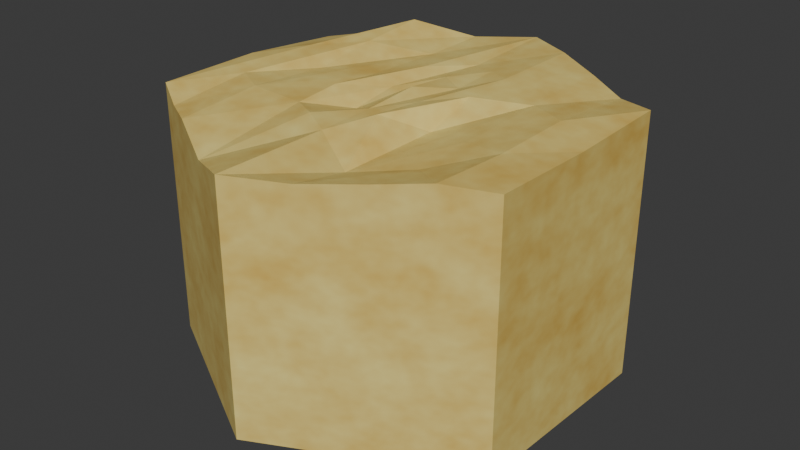 # Source: blend.blend  (saved by Blender 4.2.66; exported with 4.5.12 LTS)
import bpy
from mathutils import Matrix  # noqa: F401  (used for matrix-valued properties, if any)

bpy.ops.wm.read_factory_settings(use_empty=True)
scene = bpy.context.scene
scene.name = 'Scene'

# ---- collections
col_collection = bpy.data.collections.new('Collection'); scene.collection.children.link(col_collection)

# ---- materials (node trees are filled in below, after node groups)
mat_x = bpy.data.materials.new('材质')

# ---- material node trees
mat_x.use_nodes = True; mat_x.node_tree.nodes.clear()
_N = mat_x.node_tree.nodes; _L = mat_x.node_tree.links
n0 = _N.new('ShaderNodeBsdfPrincipled'); n0.name = '原理化 BSDF'; n0.location = (-140, 383)
n1 = _N.new('ShaderNodeOutputMaterial'); n1.name = '材质输出'; n1.location = (716, 301)
n2 = _N.new('ShaderNodeTexNoise'); n2.name = '噪波纹理'; n2.location = (-1093, 263)
n2.inputs[2].default_value = 0.6
n2.inputs[3].default_value = 3.6
n2.inputs[4].default_value = 0.8812
n3 = _N.new('ShaderNodeRGB'); n3.name = 'RGB'; n3.location = (-809, 393)
n3.outputs[0].default_value = (0.5948, 0.2669, 0.0, 1.0)
n4 = _N.new('ShaderNodeRGB'); n4.name = 'RGB.001'; n4.location = (-807, 18)
n4.outputs[0].default_value = (1.0, 0.9341, 0.3392, 1.0)
n5 = _N.new('ShaderNodeMix'); n5.name = '混合.001'; n5.location = (-437, 270)
n5.data_type = 'RGBA'
n6 = _N.new('ShaderNodeMapping'); n6.name = '映射'; n6.location = (-1336, 227)
n7 = _N.new('ShaderNodeTexCoord'); n7.name = '纹理坐标'; n7.location = (-1516, 227)
_L.new(n0.outputs[0], n1.inputs[0])
_L.new(n3.outputs[0], n5.inputs[6])
_L.new(n4.outputs[0], n5.inputs[7])
_L.new(n2.outputs[0], n5.inputs[0])
_L.new(n5.outputs[2], n0.inputs[0])
_L.new(n6.outputs[0], n2.inputs[0])
_L.new(n7.outputs[3], n6.inputs[0])
n1.is_active_output = True

# ---- world
world_world = bpy.data.worlds.new('World'); scene.world = world_world
world_world.use_nodes = True; world_world.node_tree.nodes.clear()
_N = world_world.node_tree.nodes; _L = world_world.node_tree.links
n0 = _N.new('ShaderNodeOutputWorld'); n0.name = 'World Output'; n0.location = (300, 300)
n1 = _N.new('ShaderNodeBackground'); n1.name = 'Background'; n1.location = (10, 300)
n1.inputs[0].default_value = (0.05088, 0.05088, 0.05088, 1.0)
_L.new(n1.outputs[0], n0.inputs[0])
n0.is_active_output = True
world_world.color = (0.05088, 0.05088, 0.05088)
world_world.sun_shadow_jitter_overblur = 0.0

# ---- meshes
me_x = bpy.data.meshes.new('柱体')
me_x.from_pydata([(0.0, 3.0, 10.2), (2.598, 1.5, 10.01), (2.598, 1.5, 15.11), (2.598, -1.5, 10.21), (0.0, -3.0, 10.42), (-2.598, -1.5, 10.14), (-2.598, -1.5, 15.08), (-2.598, 1.5, 10.09), (0.0, 3.0, 15.11), (2.598, -1.5, 15.11), (0.0, -3.0, 15.09), (-2.598, 1.5, 14.91), (-1.661, -2.041, 14.96), (-1.508, 2.129, 15.34), (1.41, -2.186, 15.11), (1.425, 2.177, 15.08), (0.0, 0.2274, 15.17), (1.416, -0.5491, 15.02), (-1.576, 0.2682, 15.01), (2.004, -1.843, 15.2), (-2.053, 1.815, 15.04), (0.7125, 2.589, 15.15), (2.598, 0.0, 15.06), (-0.8306, -2.52, 14.77), (-2.598, 0.0, 15.09), (0.0, -1.386, 15.08), (-2.13, -1.77, 14.92), (-0.754, 2.565, 15.06), (-1.619, -0.8864, 15.1), (0.7052, -2.593, 15.03), (2.012, 1.839, 14.98), (1.413, -1.367, 14.95), (0.0, 1.614, 15.05), (-0.8306, -0.9067, 15.07), (0.7125, 1.202, 15.16), (1.42, 0.8141, 15.07), (2.007, 0.4755, 15.15), (0.7079, -1.775, 14.82), (-1.542, 1.199, 15.21), (-0.7882, 1.634, 15.02), (-2.087, -0.6159, 15.09), (-2.07, 0.5994, 15.19), (0.7102, -0.2861, 14.82), (-0.8094, 0.3637, 15.07), (2.006, -0.6837, 15.12), (0.0, 0.9206, 15.08), (0.3562, 0.7149, 15.06), (0.0, -0.5794, 15.1), (-0.4153, -0.3397, 14.87), (0.7113, 0.4581, 15.13), (0.3551, -0.8362, 15.23), (0.3562, 1.408, 15.11), (-0.82, -0.2715, 15.15), (-0.4047, 0.9887, 15.13), (-0.4153, -1.147, 15.13), (-0.41, 0.3245, 15.0), (0.3557, -0.06065, 15.13)], [], [(0, 8, 21, 15, 30, 2, 1), (1, 2, 22, 9, 3), (3, 9, 19, 14, 29, 10, 4), (4, 10, 23, 12, 26, 6, 5), (5, 6, 24, 11, 7), (7, 11, 20, 13, 27, 8, 0), (0, 1, 3, 4, 5, 7), (44, 36, 17, 31), (10, 25, 23), (12, 28, 26), (14, 31, 29), (43, 53, 32, 8, 39), (16, 46, 45), (17, 36, 35), (42, 35, 15, 34, 49), (18, 39, 38), (41, 38, 13, 20), (24, 41, 20, 11), (6, 40, 41, 24), (40, 18, 38, 41), (38, 27, 13), (38, 39, 27), (39, 8, 27), (56, 49, 34, 46), (10, 37, 42, 50, 25), (37, 17, 35, 42), (35, 30, 15), (35, 36, 30), (36, 2, 30), (32, 21, 8), (32, 51, 34, 21), (34, 15, 21), (28, 43, 39, 18), (12, 33, 52, 43, 28), (55, 45, 32, 53), (29, 37, 10), (29, 31, 37), (31, 17, 37), (26, 40, 6), (26, 28, 40), (28, 18, 40), (23, 33, 12), (23, 25, 54, 33), (25, 47, 54), (19, 44, 31, 14), (9, 22, 44, 19), (22, 2, 36, 44), (54, 48, 33), (54, 47, 48), (47, 16, 48), (52, 55, 53, 43), (33, 48, 55, 52), (48, 16, 45, 55), (47, 56, 46, 16), (25, 50, 56, 47), (50, 42, 49, 56), (45, 51, 32), (45, 46, 51), (46, 34, 51)])
_uv = me_x.uv_layers.new(name='UV 贴图')
_uv.uv.foreach_set('vector', [1.0, 0.5, 1.0, 1.0, 0.9543, 1.0, 0.9086, 1.0, 0.871, 1.0, 0.8333, 1.0, 0.8333, 0.5, 0.8333, 0.5, 0.8333, 1.0, 0.75, 1.0, 0.6667, 1.0, 0.6667, 0.5, 0.6667, 0.5, 0.6667, 1.0, 0.6286, 1.0, 0.5905, 1.0, 0.5452, 1.0, 0.5, 1.0, 0.5, 0.5, 0.5, 0.5, 0.5, 1.0, 0.4467, 1.0, 0.3934, 1.0, 0.3634, 1.0, 0.3333, 1.0, 0.3333, 0.5, 0.3333, 0.5, 0.3333, 1.0, 0.25, 1.0, 0.1667, 1.0, 0.1667, 0.5, 0.1667, 0.5, 0.1667, 1.0, 0.1317, 1.0, 0.09673, 1.0, 0.04837, 1.0, -8.941e-08, 1.0, -8.941e-08, 0.5, 0.75, 0.49, 0.9578, 0.37, 0.9578, 0.13, 0.75, 0.01, 0.5422, 0.13, 0.5422, 0.37, 0.4104, 0.1953, 0.4106, 0.288, 0.3633, 0.2061, 0.363, 0.1406, 0.25, 0.01, 0.25, 0.1391, 0.1836, 0.04836, 0.1171, 0.08673, 0.1205, 0.1791, 0.07963, 0.1084, 0.3628, 0.07514, 0.363, 0.1406, 0.3064, 0.04257, 0.1852, 0.2791, 0.2176, 0.3291, 0.25, 0.3791, 0.25, 0.49, 0.1869, 0.3807, 0.25, 0.2682, 0.2785, 0.3072, 0.25, 0.3236, 0.3633, 0.2061, 0.4106, 0.288, 0.3636, 0.3151, 0.3068, 0.2271, 0.3636, 0.3151, 0.364, 0.4242, 0.307, 0.3462, 0.3069, 0.2867, 0.1239, 0.2715, 0.1869, 0.3807, 0.1266, 0.3459, 0.08439, 0.298, 0.1266, 0.3459, 0.1294, 0.4204, 0.08576, 0.3952, 0.04215, 0.25, 0.08439, 0.298, 0.08576, 0.3952, 0.04215, 0.37, 0.04215, 0.13, 0.08302, 0.2007, 0.08439, 0.298, 0.04215, 0.25, 0.08302, 0.2007, 0.1239, 0.2715, 0.1266, 0.3459, 0.08439, 0.298, 0.1266, 0.3459, 0.1897, 0.4552, 0.1294, 0.4204, 0.1266, 0.3459, 0.1869, 0.3807, 0.1897, 0.4552, 0.1869, 0.3807, 0.25, 0.49, 0.1897, 0.4552, 0.2785, 0.2451, 0.3069, 0.2867, 0.307, 0.3462, 0.2785, 0.3072, 0.25, 0.01, 0.3066, 0.108, 0.3068, 0.2271, 0.2784, 0.1831, 0.25, 0.1391, 0.3066, 0.108, 0.3633, 0.2061, 0.3636, 0.3151, 0.3068, 0.2271, 0.3636, 0.3151, 0.4109, 0.3971, 0.364, 0.4242, 0.3636, 0.3151, 0.4106, 0.288, 0.4109, 0.3971, 0.4106, 0.288, 0.4578, 0.37, 0.4109, 0.3971, 0.25, 0.3791, 0.307, 0.4571, 0.25, 0.49, 0.25, 0.3791, 0.2785, 0.3626, 0.307, 0.3462, 0.307, 0.4571, 0.307, 0.3462, 0.364, 0.4242, 0.307, 0.4571, 0.1205, 0.1791, 0.1852, 0.2791, 0.1869, 0.3807, 0.1239, 0.2715, 0.1171, 0.08673, 0.1836, 0.1775, 0.1844, 0.2283, 0.1852, 0.2791, 0.1205, 0.1791, 0.2172, 0.276, 0.25, 0.3236, 0.25, 0.3791, 0.2176, 0.3291, 0.3064, 0.04257, 0.3066, 0.108, 0.25, 0.01, 0.3064, 0.04257, 0.363, 0.1406, 0.3066, 0.108, 0.363, 0.1406, 0.3633, 0.2061, 0.3066, 0.108, 0.07963, 0.1084, 0.08302, 0.2007, 0.04215, 0.13, 0.07963, 0.1084, 0.1205, 0.1791, 0.08302, 0.2007, 0.1205, 0.1791, 0.1239, 0.2715, 0.08302, 0.2007, 0.1836, 0.04836, 0.1836, 0.1775, 0.1171, 0.08673, 0.1836, 0.04836, 0.25, 0.1391, 0.2168, 0.1583, 0.1836, 0.1775, 0.25, 0.1391, 0.25, 0.2036, 0.2168, 0.1583, 0.4103, 0.1026, 0.4104, 0.1953, 0.363, 0.1406, 0.3628, 0.07514, 0.4578, 0.13, 0.4578, 0.25, 0.4104, 0.1953, 0.4103, 0.1026, 0.4578, 0.25, 0.4578, 0.37, 0.4106, 0.288, 0.4104, 0.1953, 0.2168, 0.1583, 0.2168, 0.2228, 0.1836, 0.1775, 0.2168, 0.1583, 0.25, 0.2036, 0.2168, 0.2228, 0.25, 0.2036, 0.25, 0.2682, 0.2168, 0.2228, 0.1844, 0.2283, 0.2172, 0.276, 0.2176, 0.3291, 0.1852, 0.2791, 0.1836, 0.1775, 0.2168, 0.2228, 0.2172, 0.276, 0.1844, 0.2283, 0.2168, 0.2228, 0.25, 0.2682, 0.25, 0.3236, 0.2172, 0.276, 0.25, 0.2036, 0.2785, 0.2451, 0.2785, 0.3072, 0.25, 0.2682, 0.25, 0.1391, 0.2784, 0.1831, 0.2785, 0.2451, 0.25, 0.2036, 0.2784, 0.1831, 0.3068, 0.2271, 0.3069, 0.2867, 0.2785, 0.2451, 0.25, 0.3236, 0.2785, 0.3626, 0.25, 0.3791, 0.25, 0.3236, 0.2785, 0.3072, 0.2785, 0.3626, 0.2785, 0.3072, 0.307, 0.3462, 0.2785, 0.3626])
me_x.materials.append(mat_x)
me_x.update()

# ---- objects
ob_x = bpy.data.objects.new('柱体', me_x)

# ---- transforms, parenting, visibility, modifiers, constraints
ob_x.location = (0.0, 0.0, -9.51)
ob_x.scale = (1.0, 1.0, 0.7322)

# ---- collection membership
col_collection.objects.link(ob_x)

# ---- scene / render settings (as saved in the file)
scene.frame_start = 1; scene.frame_end = 250; scene.frame_set(1)
scene.render.engine = 'BLENDER_EEVEE_NEXT'
bpy.context.view_layer.update()

# ---- added for rendering (the .blend has no active camera and no usable light): camera, sun
cam_auto = bpy.data.cameras.new('AutoCamera')
cam_auto.lens = 50.0
cam_auto.sensor_width = 36.0
cam_auto.clip_end = 1000.0
ob_auto_camera = bpy.data.objects.new('AutoCamera', cam_auto)
scene.collection.objects.link(ob_auto_camera)
ob_auto_camera.location = (8.18313, -9.81976, 6.31722)
ob_auto_camera.rotation_euler = (1.09748, -7.21219e-08, 0.694738)
scene.camera = ob_auto_camera
light_auto_sun = bpy.data.lights.new('AutoSun', 'SUN')
light_auto_sun.energy = 3.0
light_auto_sun.angle = 0.0523599
ob_auto_sun = bpy.data.objects.new('AutoSun', light_auto_sun)
scene.collection.objects.link(ob_auto_sun)
ob_auto_sun.rotation_euler = (0.872665, 0.174533, 0.523599)
bpy.context.view_layer.update()

